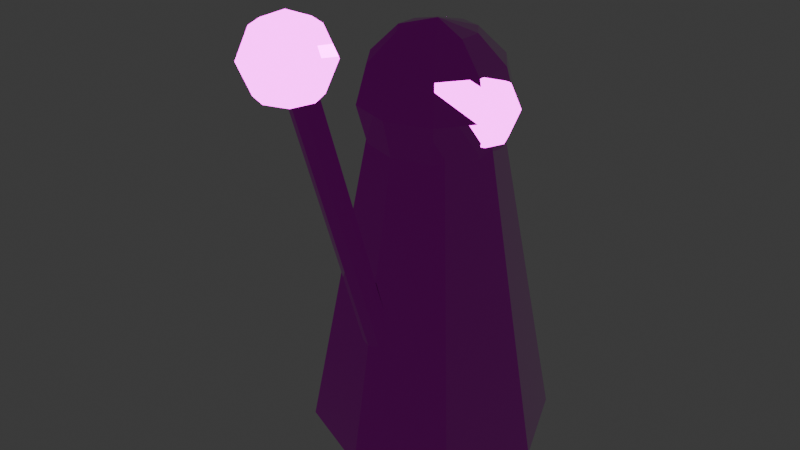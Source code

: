 # Source: SK_CinderCaster.blend  (saved by Blender 4.0.36; exported with 4.5.12 LTS)
import bpy
from mathutils import Matrix  # noqa: F401  (used for matrix-valued properties, if any)

bpy.ops.wm.read_factory_settings(use_empty=True)
scene = bpy.context.scene
scene.name = 'Scene'

# ---- collections
col_collection = bpy.data.collections.new('Collection'); scene.collection.children.link(col_collection)

# ---- images (referenced by path relative to the original .blend; pixels are not part of the script)
import os
ASSET_DIR = os.environ.get("B2B_ASSET_DIR", "")  # directory of the original .blend (textures are referenced by path, not embedded)
HERE = os.path.dirname(os.path.abspath(__file__))  # packed textures are extracted next to this script under _unpacked/

def load_image(name, relpath, width, height, colorspace="sRGB"):
    """Load a texture the original file referenced (path relative to the .blend, or extracted next to this script)."""
    p = next((c for c in (os.path.join(HERE, relpath), os.path.join(ASSET_DIR, relpath)) if relpath and os.path.exists(c)), "")
    if p:
        img = bpy.data.images.load(p, check_existing=True)
        img.name = name
    else:  # same state as the original file: an image datablock whose file is absent (Cycles renders it pink)
        img = bpy.data.images.new(name, width, height)
        img.source = "FILE"
        img.filepath = "//" + (relpath or name)
    img.colorspace_settings.name = colorspace
    return img
img_t_fc_charredcloth_bc_png = load_image('T_FC_CharredCloth_BC.png', 'T_FC_CharredCloth_BC.png', 1024, 1024, 'sRGB')
img_t_fc_charredcloth_n_png = load_image('T_FC_CharredCloth_N.png', 'T_FC_CharredCloth_N.png', 1024, 1024, 'Non-Color')
img_t_fc_charredcloth_orm_png = load_image('T_FC_CharredCloth_ORM.png', 'T_FC_CharredCloth_ORM.png', 1024, 1024, 'Non-Color')
img_t_fc_ember_bc_png = load_image('T_FC_Ember_BC.png', 'T_FC_Ember_BC.png', 1024, 1024, 'sRGB')
img_t_fc_ember_n_png = load_image('T_FC_Ember_N.png', 'T_FC_Ember_N.png', 1024, 1024, 'Non-Color')
img_t_fc_ember_orm_png = load_image('T_FC_Ember_ORM.png', 'T_FC_Ember_ORM.png', 1024, 1024, 'Non-Color')
img_t_fc_ember_e_png = load_image('T_FC_Ember_E.png', 'T_FC_Ember_E.png', 1024, 1024, 'sRGB')
img_t_fc_boneash_bc_png = load_image('T_FC_BoneAsh_BC.png', 'T_FC_BoneAsh_BC.png', 1024, 1024, 'sRGB')
img_t_fc_boneash_n_png = load_image('T_FC_BoneAsh_N.png', 'T_FC_BoneAsh_N.png', 1024, 1024, 'Non-Color')
img_t_fc_boneash_orm_png = load_image('T_FC_BoneAsh_ORM.png', 'T_FC_BoneAsh_ORM.png', 1024, 1024, 'Non-Color')

# ---- materials (node trees are filled in below, after node groups)
mat_m_fc_charredcloth = bpy.data.materials.new('M_FC_CharredCloth')
mat_m_fc_charredcloth.use_transparent_shadow = False
mat_m_fc_charredcloth.diffuse_color = (0.25, 0.12, 0.04, 1.0)
mat_m_fc_ember = bpy.data.materials.new('M_FC_Ember')
mat_m_fc_ember.use_transparent_shadow = False
mat_m_fc_ember.diffuse_color = (0.25, 0.12, 0.04, 1.0)
mat_m_fc_boneash = bpy.data.materials.new('M_FC_BoneAsh')
mat_m_fc_boneash.use_transparent_shadow = False
mat_m_fc_boneash.diffuse_color = (0.25, 0.12, 0.04, 1.0)

# ---- material node trees
mat_m_fc_charredcloth.use_nodes = True; mat_m_fc_charredcloth.node_tree.nodes.clear()
_N = mat_m_fc_charredcloth.node_tree.nodes; _L = mat_m_fc_charredcloth.node_tree.links
n0 = _N.new('ShaderNodeOutputMaterial'); n0.name = 'Material Output'; n0.location = (900, 0)
n1 = _N.new('ShaderNodeBsdfPrincipled'); n1.name = 'Principled BSDF'; n1.location = (640, 0)
n1.inputs[3].default_value = 1.45
n1.inputs[13].default_value = 0.42
n2 = _N.new('ShaderNodeTexCoord'); n2.name = 'Texture Coordinate'; n2.location = (-900, 0)
n3 = _N.new('ShaderNodeMapping'); n3.name = 'Mapping'; n3.location = (-700, 0)
n3.inputs[3].default_value = (2.0, 2.0, 2.0)
n4 = _N.new('ShaderNodeTexImage'); n4.name = 'Base Color | sRGB'; n4.location = (-450, 280)
n4.label = 'Base Color | sRGB'
n4.image = img_t_fc_charredcloth_bc_png
n5 = _N.new('ShaderNodeTexImage'); n5.name = 'Normal | Non-Color'; n5.location = (-450, 20)
n5.label = 'Normal | Non-Color'
n5.image = img_t_fc_charredcloth_n_png
n6 = _N.new('ShaderNodeTexImage'); n6.name = 'ORM | Non-Color (R AO / G Roughness / B Metallic)'; n6.location = (-450, -260)
n6.label = 'ORM | Non-Color (R AO / G Roughness / B Metallic)'
n6.image = img_t_fc_charredcloth_orm_png
n7 = _N.new('ShaderNodeNormalMap'); n7.name = 'Normal Map'; n7.location = (180, 20)
n7.inputs[0].default_value = 0.75
n8 = _N.new('ShaderNodeSeparateRGB'); n8.name = 'Separate RGB (Legacy)'; n8.location = (180, -260)
_L.new(n1.outputs[0], n0.inputs[0])
_L.new(n2.outputs[0], n3.inputs[0])
_L.new(n3.outputs[0], n4.inputs[0])
_L.new(n3.outputs[0], n5.inputs[0])
_L.new(n3.outputs[0], n6.inputs[0])
_L.new(n4.outputs[0], n1.inputs[0])
_L.new(n5.outputs[0], n7.inputs[1])
_L.new(n7.outputs[0], n1.inputs[5])
_L.new(n6.outputs[0], n8.inputs[0])
_L.new(n8.outputs[1], n1.inputs[2])
_L.new(n8.outputs[2], n1.inputs[1])
n0.is_active_output = True
mat_m_fc_ember.use_nodes = True; mat_m_fc_ember.node_tree.nodes.clear()
_N = mat_m_fc_ember.node_tree.nodes; _L = mat_m_fc_ember.node_tree.links
n0 = _N.new('ShaderNodeOutputMaterial'); n0.name = 'Material Output'; n0.location = (900, 0)
n1 = _N.new('ShaderNodeBsdfPrincipled'); n1.name = 'Principled BSDF'; n1.location = (640, 0)
n1.inputs[3].default_value = 1.45
n1.inputs[13].default_value = 0.42
n1.inputs[28].default_value = 6.0
n2 = _N.new('ShaderNodeTexCoord'); n2.name = 'Texture Coordinate'; n2.location = (-900, 0)
n3 = _N.new('ShaderNodeMapping'); n3.name = 'Mapping'; n3.location = (-700, 0)
n3.inputs[3].default_value = (2.0, 2.0, 2.0)
n4 = _N.new('ShaderNodeTexImage'); n4.name = 'Base Color | sRGB'; n4.location = (-450, 280)
n4.label = 'Base Color | sRGB'
n4.image = img_t_fc_ember_bc_png
n5 = _N.new('ShaderNodeTexImage'); n5.name = 'Normal | Non-Color'; n5.location = (-450, 20)
n5.label = 'Normal | Non-Color'
n5.image = img_t_fc_ember_n_png
n6 = _N.new('ShaderNodeTexImage'); n6.name = 'ORM | Non-Color (R AO / G Roughness / B Metallic)'; n6.location = (-450, -260)
n6.label = 'ORM | Non-Color (R AO / G Roughness / B Metallic)'
n6.image = img_t_fc_ember_orm_png
n7 = _N.new('ShaderNodeNormalMap'); n7.name = 'Normal Map'; n7.location = (180, 20)
n7.inputs[0].default_value = 0.75
n8 = _N.new('ShaderNodeSeparateRGB'); n8.name = 'Separate RGB (Legacy)'; n8.location = (180, -260)
n9 = _N.new('ShaderNodeTexImage'); n9.name = 'Emissive | sRGB'; n9.location = (-450, 540)
n9.label = 'Emissive | sRGB'
n9.image = img_t_fc_ember_e_png
_L.new(n1.outputs[0], n0.inputs[0])
_L.new(n2.outputs[0], n3.inputs[0])
_L.new(n3.outputs[0], n4.inputs[0])
_L.new(n3.outputs[0], n5.inputs[0])
_L.new(n3.outputs[0], n6.inputs[0])
_L.new(n4.outputs[0], n1.inputs[0])
_L.new(n5.outputs[0], n7.inputs[1])
_L.new(n7.outputs[0], n1.inputs[5])
_L.new(n6.outputs[0], n8.inputs[0])
_L.new(n8.outputs[1], n1.inputs[2])
_L.new(n8.outputs[2], n1.inputs[1])
_L.new(n3.outputs[0], n9.inputs[0])
_L.new(n9.outputs[0], n1.inputs[27])
n0.is_active_output = True
mat_m_fc_boneash.use_nodes = True; mat_m_fc_boneash.node_tree.nodes.clear()
_N = mat_m_fc_boneash.node_tree.nodes; _L = mat_m_fc_boneash.node_tree.links
n0 = _N.new('ShaderNodeOutputMaterial'); n0.name = 'Material Output'; n0.location = (900, 0)
n1 = _N.new('ShaderNodeBsdfPrincipled'); n1.name = 'Principled BSDF'; n1.location = (640, 0)
n1.inputs[3].default_value = 1.45
n1.inputs[13].default_value = 0.42
n2 = _N.new('ShaderNodeTexCoord'); n2.name = 'Texture Coordinate'; n2.location = (-900, 0)
n3 = _N.new('ShaderNodeMapping'); n3.name = 'Mapping'; n3.location = (-700, 0)
n3.inputs[3].default_value = (2.0, 2.0, 2.0)
n4 = _N.new('ShaderNodeTexImage'); n4.name = 'Base Color | sRGB'; n4.location = (-450, 280)
n4.label = 'Base Color | sRGB'
n4.image = img_t_fc_boneash_bc_png
n5 = _N.new('ShaderNodeTexImage'); n5.name = 'Normal | Non-Color'; n5.location = (-450, 20)
n5.label = 'Normal | Non-Color'
n5.image = img_t_fc_boneash_n_png
n6 = _N.new('ShaderNodeTexImage'); n6.name = 'ORM | Non-Color (R AO / G Roughness / B Metallic)'; n6.location = (-450, -260)
n6.label = 'ORM | Non-Color (R AO / G Roughness / B Metallic)'
n6.image = img_t_fc_boneash_orm_png
n7 = _N.new('ShaderNodeNormalMap'); n7.name = 'Normal Map'; n7.location = (180, 20)
n7.inputs[0].default_value = 0.75
n8 = _N.new('ShaderNodeSeparateRGB'); n8.name = 'Separate RGB (Legacy)'; n8.location = (180, -260)
_L.new(n1.outputs[0], n0.inputs[0])
_L.new(n2.outputs[0], n3.inputs[0])
_L.new(n3.outputs[0], n4.inputs[0])
_L.new(n3.outputs[0], n5.inputs[0])
_L.new(n3.outputs[0], n6.inputs[0])
_L.new(n4.outputs[0], n1.inputs[0])
_L.new(n5.outputs[0], n7.inputs[1])
_L.new(n7.outputs[0], n1.inputs[5])
_L.new(n6.outputs[0], n8.inputs[0])
_L.new(n8.outputs[1], n1.inputs[2])
_L.new(n8.outputs[2], n1.inputs[1])
n0.is_active_output = True

# ---- world
world_world = bpy.data.worlds.new('World'); scene.world = world_world
world_world.use_nodes = True; world_world.node_tree.nodes.clear()
_N = world_world.node_tree.nodes; _L = world_world.node_tree.links
n0 = _N.new('ShaderNodeOutputWorld'); n0.name = 'World Output'; n0.location = (300, 300)
n1 = _N.new('ShaderNodeBackground'); n1.name = 'Background'; n1.location = (10, 300)
n1.inputs[0].default_value = (0.05088, 0.05088, 0.05088, 1.0)
_L.new(n1.outputs[0], n0.inputs[0])
n0.is_active_output = True
world_world.color = (0.05088, 0.05088, 0.05088)
world_world.use_sun_shadow = False
world_world.sun_shadow_jitter_overblur = 0.0

# ---- meshes
me_sk_cindercaster_mesh = bpy.data.meshes.new('SK_CinderCaster_Mesh')
me_sk_cindercaster_mesh.from_pydata([(0.0, 0.55, -0.75), (0.0, 0.27, 0.75), (0.3889, 0.3889, -0.75), (0.1909, 0.1909, 0.75), (0.55, 0.0, -0.75), (0.27, 0.0, 0.75), (0.3889, -0.3889, -0.75), (0.1909, -0.1909, 0.75), (0.0, -0.55, -0.75), (0.0, -0.27, 0.75), (-0.3889, -0.3889, -0.75), (-0.1909, -0.1909, 0.75), (-0.55, 0.0, -0.75), (-0.27, 0.0, 0.75), (-0.3889, 0.3889, -0.75), (-0.1909, 0.1909, 0.75), (0.09992, 0.1375, 1.094), (0.1731, 0.2382, 0.97), (0.1998, 0.2751, 0.8), (0.1731, 0.2382, 0.63), (0.09992, 0.1375, 0.5056), (0.1617, 0.05253, 1.094), (0.28, 0.09099, 0.97), (0.3234, 0.1051, 0.8), (0.28, 0.09099, 0.63), (0.1617, 0.05253, 0.5056), (0.1617, -0.05253, 1.094), (0.28, -0.09099, 0.97), (0.3234, -0.1051, 0.8), (0.28, -0.09099, 0.63), (0.1617, -0.05253, 0.5056), (0.09992, -0.1375, 1.094), (0.1731, -0.2382, 0.97), (0.1998, -0.2751, 0.8), (0.1731, -0.2382, 0.63), (0.09992, -0.1375, 0.5056), (2.235e-08, -0.17, 1.094), (2.98e-08, -0.2944, 0.97), (4.47e-08, -0.34, 0.8), (2.98e-08, -0.2944, 0.63), (2.235e-08, -0.17, 0.5056), (-0.09992, -0.1375, 1.094), (-0.1731, -0.2382, 0.97), (-0.1998, -0.2751, 0.8), (-0.1731, -0.2382, 0.63), (-0.09992, -0.1375, 0.5056), (0.0, 0.0, 1.14), (-0.1617, -0.05253, 1.094), (-0.28, -0.09099, 0.97), (-0.3234, -0.1051, 0.8), (-0.28, -0.09099, 0.63), (-0.1617, -0.05253, 0.5056), (0.0, 0.0, 0.46), (-0.1617, 0.05253, 1.094), (-0.28, 0.09099, 0.97), (-0.3234, 0.1051, 0.8), (-0.28, 0.09099, 0.63), (-0.1617, 0.05253, 0.5056), (-0.09992, 0.1375, 1.094), (-0.1731, 0.2382, 0.97), (-0.1998, 0.2751, 0.8), (-0.1731, 0.2382, 0.63), (-0.09992, 0.1375, 0.5056), (-2.98e-08, 0.17, 1.094), (-5.96e-08, 0.2944, 0.97), (-5.96e-08, 0.34, 0.8), (-5.96e-08, 0.2944, 0.63), (-2.98e-08, 0.17, 0.5056), (0.31, 0.08, 0.9131), (0.3431, 0.1131, 0.8), (0.31, 0.08, 0.6869), (0.3431, 0.0, 0.9131), (0.39, 0.0, 0.8), (0.3431, 0.0, 0.6869), (0.31, -0.08, 0.9131), (0.3431, -0.1131, 0.8), (0.31, -0.08, 0.6869), (0.23, -0.1131, 0.9131), (0.23, -0.16, 0.8), (0.23, -0.1131, 0.6869), (0.15, -0.08, 0.9131), (0.1169, -0.1131, 0.8), (0.15, -0.08, 0.6869), (0.23, 0.0, 0.64), (0.1169, 0.0, 0.9131), (0.07, 0.0, 0.8), (0.1169, 0.0, 0.6869), (0.15, 0.08, 0.9131), (0.1169, 0.1131, 0.8), (0.15, 0.08, 0.6869), (0.23, 0.0, 0.96), (0.23, 0.1131, 0.9131), (0.23, 0.16, 0.8), (0.23, 0.1131, 0.6869), (0.0, -0.1739, -0.6325), (0.0, -0.792, 1.27), (0.04243, -0.1906, -0.6379), (0.04243, -0.8087, 1.264), (0.06, -0.231, -0.6511), (0.06, -0.849, 1.251), (0.04243, -0.2713, -0.6642), (0.04243, -0.8894, 1.238), (0.0, -0.288, -0.6696), (0.0, -0.9061, 1.233), (-0.04243, -0.2713, -0.6642), (-0.04243, -0.8894, 1.238), (-0.06, -0.231, -0.6511), (-0.06, -0.849, 1.251), (-0.04243, -0.1906, -0.6379), (-0.04243, -0.8087, 1.264), (0.09, -0.75, 1.307), (0.1273, -0.7127, 1.18), (0.09, -0.75, 1.053), (0.1273, -0.84, 1.307), (0.18, -0.84, 1.18), (0.1273, -0.84, 1.053), (0.09, -0.93, 1.307), (0.1273, -0.9673, 1.18), (0.09, -0.93, 1.053), (0.0, -0.9673, 1.307), (0.0, -1.02, 1.18), (0.0, -0.9673, 1.053), (-0.09, -0.93, 1.307), (-0.1273, -0.9673, 1.18), (-0.09, -0.93, 1.053), (0.0, -0.84, 1.0), (-0.1273, -0.84, 1.307), (-0.18, -0.84, 1.18), (-0.1273, -0.84, 1.053), (-0.09, -0.75, 1.307), (-0.1273, -0.7127, 1.18), (-0.09, -0.75, 1.053), (0.0, -0.84, 1.36), (0.0, -0.7127, 1.307), (0.0, -0.66, 1.18), (0.0, -0.7127, 1.053)], [], [(0, 1, 3, 2), (2, 3, 5, 4), (4, 5, 7, 6), (6, 7, 9, 8), (8, 9, 11, 10), (10, 11, 13, 12), (3, 1, 15, 13, 11, 9, 7, 5), (12, 13, 15, 14), (14, 15, 1, 0), (0, 2, 4, 6, 8, 10, 12, 14), (52, 67, 20), (66, 65, 18, 19), (64, 63, 16, 17), (67, 66, 19, 20), (65, 64, 17, 18), (63, 46, 16), (19, 18, 23, 24), (17, 16, 21, 22), (20, 19, 24, 25), (18, 17, 22, 23), (16, 46, 21), (52, 20, 25), (22, 21, 26, 27), (25, 24, 29, 30), (23, 22, 27, 28), (21, 46, 26), (52, 25, 30), (24, 23, 28, 29), (30, 29, 34, 35), (28, 27, 32, 33), (26, 46, 31), (52, 30, 35), (29, 28, 33, 34), (27, 26, 31, 32), (35, 34, 39, 40), (33, 32, 37, 38), (31, 46, 36), (52, 35, 40), (34, 33, 38, 39), (32, 31, 36, 37), (40, 39, 44, 45), (38, 37, 42, 43), (36, 46, 41), (52, 40, 45), (39, 38, 43, 44), (37, 36, 41, 42), (45, 44, 50, 51), (43, 42, 48, 49), (41, 46, 47), (52, 45, 51), (44, 43, 49, 50), (42, 41, 47, 48), (49, 48, 54, 55), (47, 46, 53), (52, 51, 57), (50, 49, 55, 56), (48, 47, 53, 54), (51, 50, 56, 57), (53, 46, 58), (52, 57, 62), (56, 55, 60, 61), (54, 53, 58, 59), (57, 56, 61, 62), (55, 54, 59, 60), (52, 62, 67), (61, 60, 65, 66), (59, 58, 63, 64), (62, 61, 66, 67), (60, 59, 64, 65), (58, 46, 63), (83, 93, 70), (92, 91, 68, 69), (93, 92, 69, 70), (91, 90, 68), (69, 68, 71, 72), (70, 69, 72, 73), (68, 90, 71), (83, 70, 73), (83, 73, 76), (72, 71, 74, 75), (73, 72, 75, 76), (71, 90, 74), (83, 76, 79), (75, 74, 77, 78), (76, 75, 78, 79), (74, 90, 77), (83, 79, 82), (78, 77, 80, 81), (79, 78, 81, 82), (77, 90, 80), (83, 82, 86), (81, 80, 84, 85), (82, 81, 85, 86), (80, 90, 84), (84, 90, 87), (83, 86, 89), (85, 84, 87, 88), (86, 85, 88, 89), (89, 88, 92, 93), (87, 90, 91), (83, 89, 93), (88, 87, 91, 92), (94, 95, 97, 96), (96, 97, 99, 98), (98, 99, 101, 100), (100, 101, 103, 102), (102, 103, 105, 104), (104, 105, 107, 106), (97, 95, 109, 107, 105, 103, 101, 99), (106, 107, 109, 108), (108, 109, 95, 94), (94, 96, 98, 100, 102, 104, 106, 108), (125, 135, 112), (134, 133, 110, 111), (135, 134, 111, 112), (133, 132, 110), (125, 112, 115), (111, 110, 113, 114), (112, 111, 114, 115), (110, 132, 113), (125, 115, 118), (114, 113, 116, 117), (115, 114, 117, 118), (113, 132, 116), (125, 118, 121), (117, 116, 119, 120), (118, 117, 120, 121), (116, 132, 119), (125, 121, 124), (120, 119, 122, 123), (121, 120, 123, 124), (119, 132, 122), (122, 132, 126), (125, 124, 128), (123, 122, 126, 127), (124, 123, 127, 128), (128, 127, 130, 131), (126, 132, 129), (125, 128, 131), (127, 126, 129, 130), (131, 130, 134, 135), (129, 132, 133), (125, 131, 135), (130, 129, 133, 134)])
me_sk_cindercaster_mesh.polygons.foreach_set('material_index', [0, 0, 0, 0, 0, 0, 0, 0, 0, 0, 0, 0, 0, 0, 0, 0, 0, 0, 0, 0, 0, 0, 0, 0, 0, 0, 0, 0, 0, 0, 0, 0, 0, 0, 0, 0, 0, 0, 0, 0, 0, 0, 0, 0, 0, 0, 0, 0, 0, 0, 0, 0, 0, 0, 0, 0, 0, 0, 0, 0, 0, 0, 0, 0, 0, 0, 0, 0, 0, 0, 1, 1, 1, 1, 1, 1, 1, 1, 1, 1, 1, 1, 1, 1, 1, 1, 1, 1, 1, 1, 1, 1, 1, 1, 1, 1, 1, 1, 1, 1, 1, 1, 2, 2, 2, 2, 2, 2, 2, 2, 2, 2, 1, 1, 1, 1, 1, 1, 1, 1, 1, 1, 1, 1, 1, 1, 1, 1, 1, 1, 1, 1, 1, 1, 1, 1, 1, 1, 1, 1, 1, 1, 1, 1])
_uv = me_sk_cindercaster_mesh.uv_layers.new(name='UVMap')
_uv.uv.foreach_set('vector', [1.0, 0.5, 1.0, 1.0, 0.875, 1.0, 0.875, 0.5, 0.875, 0.5, 0.875, 1.0, 0.75, 1.0, 0.75, 0.5, 0.75, 0.5, 0.75, 1.0, 0.625, 1.0, 0.625, 0.5, 0.625, 0.5, 0.625, 1.0, 0.5, 1.0, 0.5, 0.5, 0.5, 0.5, 0.5, 1.0, 0.375, 1.0, 0.375, 0.5, 0.375, 0.5, 0.375, 1.0, 0.25, 1.0, 0.25, 0.5, 0.4197, 0.4197, 0.25, 0.49, 0.08029, 0.4197, 0.01, 0.25, 0.08029, 0.08029, 0.25, 0.01, 0.4197, 0.08029, 0.49, 0.25, 0.25, 0.5, 0.25, 1.0, 0.125, 1.0, 0.125, 0.5, 0.125, 0.5, 0.125, 1.0, 0.0, 1.0, 0.0, 0.5, 0.75, 0.49, 0.9197, 0.4197, 0.99, 0.25, 0.9197, 0.08029, 0.75, 0.01, 0.5803, 0.08029, 0.51, 0.25, 0.5803, 0.4197, 0.65, 0.0, 0.7, 0.1667, 0.6, 0.1667, 0.7, 0.3333, 0.7, 0.5, 0.6, 0.5, 0.6, 0.3333, 0.7, 0.6667, 0.7, 0.8333, 0.6, 0.8333, 0.6, 0.6667, 0.7, 0.1667, 0.7, 0.3333, 0.6, 0.3333, 0.6, 0.1667, 0.7, 0.5, 0.7, 0.6667, 0.6, 0.6667, 0.6, 0.5, 0.7, 0.8333, 0.65, 1.0, 0.6, 0.8333, 0.6, 0.3333, 0.6, 0.5, 0.5, 0.5, 0.5, 0.3333, 0.6, 0.6667, 0.6, 0.8333, 0.5, 0.8333, 0.5, 0.6667, 0.6, 0.1667, 0.6, 0.3333, 0.5, 0.3333, 0.5, 0.1667, 0.6, 0.5, 0.6, 0.6667, 0.5, 0.6667, 0.5, 0.5, 0.6, 0.8333, 0.55, 1.0, 0.5, 0.8333, 0.55, 0.0, 0.6, 0.1667, 0.5, 0.1667, 0.5, 0.6667, 0.5, 0.8333, 0.4, 0.8333, 0.4, 0.6667, 0.5, 0.1667, 0.5, 0.3333, 0.4, 0.3333, 0.4, 0.1667, 0.5, 0.5, 0.5, 0.6667, 0.4, 0.6667, 0.4, 0.5, 0.5, 0.8333, 0.45, 1.0, 0.4, 0.8333, 0.45, 0.0, 0.5, 0.1667, 0.4, 0.1667, 0.5, 0.3333, 0.5, 0.5, 0.4, 0.5, 0.4, 0.3333, 0.4, 0.1667, 0.4, 0.3333, 0.3, 0.3333, 0.3, 0.1667, 0.4, 0.5, 0.4, 0.6667, 0.3, 0.6667, 0.3, 0.5, 0.4, 0.8333, 0.35, 1.0, 0.3, 0.8333, 0.35, 0.0, 0.4, 0.1667, 0.3, 0.1667, 0.4, 0.3333, 0.4, 0.5, 0.3, 0.5, 0.3, 0.3333, 0.4, 0.6667, 0.4, 0.8333, 0.3, 0.8333, 0.3, 0.6667, 0.3, 0.1667, 0.3, 0.3333, 0.2, 0.3333, 0.2, 0.1667, 0.3, 0.5, 0.3, 0.6667, 0.2, 0.6667, 0.2, 0.5, 0.3, 0.8333, 0.25, 1.0, 0.2, 0.8333, 0.25, 0.0, 0.3, 0.1667, 0.2, 0.1667, 0.3, 0.3333, 0.3, 0.5, 0.2, 0.5, 0.2, 0.3333, 0.3, 0.6667, 0.3, 0.8333, 0.2, 0.8333, 0.2, 0.6667, 0.2, 0.1667, 0.2, 0.3333, 0.1, 0.3333, 0.1, 0.1667, 0.2, 0.5, 0.2, 0.6667, 0.1, 0.6667, 0.1, 0.5, 0.2, 0.8333, 0.15, 1.0, 0.1, 0.8333, 0.15, 0.0, 0.2, 0.1667, 0.1, 0.1667, 0.2, 0.3333, 0.2, 0.5, 0.1, 0.5, 0.1, 0.3333, 0.2, 0.6667, 0.2, 0.8333, 0.1, 0.8333, 0.1, 0.6667, 0.1, 0.1667, 0.1, 0.3333, 0.0, 0.3333, 5.96e-08, 0.1667, 0.1, 0.5, 0.1, 0.6667, 0.0, 0.6667, 5.96e-08, 0.5, 0.1, 0.8333, 0.05, 1.0, 5.96e-08, 0.8333, 0.05, 0.0, 0.1, 0.1667, 5.96e-08, 0.1667, 0.1, 0.3333, 0.1, 0.5, 5.96e-08, 0.5, 0.0, 0.3333, 0.1, 0.6667, 0.1, 0.8333, 5.96e-08, 0.8333, 0.0, 0.6667, 1.0, 0.5, 1.0, 0.6667, 0.9, 0.6667, 0.9, 0.5, 1.0, 0.8333, 0.95, 1.0, 0.9, 0.8333, 0.95, 0.0, 1.0, 0.1667, 0.9, 0.1667, 1.0, 0.3333, 1.0, 0.5, 0.9, 0.5, 0.9, 0.3333, 1.0, 0.6667, 1.0, 0.8333, 0.9, 0.8333, 0.9, 0.6667, 1.0, 0.1667, 1.0, 0.3333, 0.9, 0.3333, 0.9, 0.1667, 0.9, 0.8333, 0.85, 1.0, 0.8, 0.8333, 0.85, 0.0, 0.9, 0.1667, 0.8, 0.1667, 0.9, 0.3333, 0.9, 0.5, 0.8, 0.5, 0.8, 0.3333, 0.9, 0.6667, 0.9, 0.8333, 0.8, 0.8333, 0.8, 0.6667, 0.9, 0.1667, 0.9, 0.3333, 0.8, 0.3333, 0.8, 0.1667, 0.9, 0.5, 0.9, 0.6667, 0.8, 0.6667, 0.8, 0.5, 0.75, 0.0, 0.8, 0.1667, 0.7, 0.1667, 0.8, 0.3333, 0.8, 0.5, 0.7, 0.5, 0.7, 0.3333, 0.8, 0.6667, 0.8, 0.8333, 0.7, 0.8333, 0.7, 0.6667, 0.8, 0.1667, 0.8, 0.3333, 0.7, 0.3333, 0.7, 0.1667, 0.8, 0.5, 0.8, 0.6667, 0.7, 0.6667, 0.7, 0.5, 0.8, 0.8333, 0.75, 1.0, 0.7, 0.8333, 0.6875, 0.0, 0.75, 0.25, 0.625, 0.25, 0.75, 0.5, 0.75, 0.75, 0.625, 0.75, 0.625, 0.5, 0.75, 0.25, 0.75, 0.5, 0.625, 0.5, 0.625, 0.25, 0.75, 0.75, 0.6875, 1.0, 0.625, 0.75, 0.625, 0.5, 0.625, 0.75, 0.5, 0.75, 0.5, 0.5, 0.625, 0.25, 0.625, 0.5, 0.5, 0.5, 0.5, 0.25, 0.625, 0.75, 0.5625, 1.0, 0.5, 0.75, 0.5625, 0.0, 0.625, 0.25, 0.5, 0.25, 0.4375, 0.0, 0.5, 0.25, 0.375, 0.25, 0.5, 0.5, 0.5, 0.75, 0.375, 0.75, 0.375, 0.5, 0.5, 0.25, 0.5, 0.5, 0.375, 0.5, 0.375, 0.25, 0.5, 0.75, 0.4375, 1.0, 0.375, 0.75, 0.3125, 0.0, 0.375, 0.25, 0.25, 0.25, 0.375, 0.5, 0.375, 0.75, 0.25, 0.75, 0.25, 0.5, 0.375, 0.25, 0.375, 0.5, 0.25, 0.5, 0.25, 0.25, 0.375, 0.75, 0.3125, 1.0, 0.25, 0.75, 0.1875, 0.0, 0.25, 0.25, 0.125, 0.25, 0.25, 0.5, 0.25, 0.75, 0.125, 0.75, 0.125, 0.5, 0.25, 0.25, 0.25, 0.5, 0.125, 0.5, 0.125, 0.25, 0.25, 0.75, 0.1875, 1.0, 0.125, 0.75, 0.0625, 0.0, 0.125, 0.25, 0.0, 0.25, 0.125, 0.5, 0.125, 0.75, 0.0, 0.75, 0.0, 0.5, 0.125, 0.25, 0.125, 0.5, 0.0, 0.5, 0.0, 0.25, 0.125, 0.75, 0.0625, 1.0, 0.0, 0.75, 1.0, 0.75, 0.9375, 1.0, 0.875, 0.75, 0.9375, 0.0, 1.0, 0.25, 0.875, 0.25, 1.0, 0.5, 1.0, 0.75, 0.875, 0.75, 0.875, 0.5, 1.0, 0.25, 1.0, 0.5, 0.875, 0.5, 0.875, 0.25, 0.875, 0.25, 0.875, 0.5, 0.75, 0.5, 0.75, 0.25, 0.875, 0.75, 0.8125, 1.0, 0.75, 0.75, 0.8125, 0.0, 0.875, 0.25, 0.75, 0.25, 0.875, 0.5, 0.875, 0.75, 0.75, 0.75, 0.75, 0.5, 1.0, 0.5, 1.0, 1.0, 0.875, 1.0, 0.875, 0.5, 0.875, 0.5, 0.875, 1.0, 0.75, 1.0, 0.75, 0.5, 0.75, 0.5, 0.75, 1.0, 0.625, 1.0, 0.625, 0.5, 0.625, 0.5, 0.625, 1.0, 0.5, 1.0, 0.5, 0.5, 0.5, 0.5, 0.5, 1.0, 0.375, 1.0, 0.375, 0.5, 0.375, 0.5, 0.375, 1.0, 0.25, 1.0, 0.25, 0.5, 0.4197, 0.4197, 0.25, 0.49, 0.08029, 0.4197, 0.01, 0.25, 0.08029, 0.08029, 0.25, 0.01, 0.4197, 0.08029, 0.49, 0.25, 0.25, 0.5, 0.25, 1.0, 0.125, 1.0, 0.125, 0.5, 0.125, 0.5, 0.125, 1.0, 0.0, 1.0, 0.0, 0.5, 0.75, 0.49, 0.9197, 0.4197, 0.99, 0.25, 0.9197, 0.08029, 0.75, 0.01, 0.5803, 0.08029, 0.51, 0.25, 0.5803, 0.4197, 0.6875, 0.0, 0.75, 0.25, 0.625, 0.25, 0.75, 0.5, 0.75, 0.75, 0.625, 0.75, 0.625, 0.5, 0.75, 0.25, 0.75, 0.5, 0.625, 0.5, 0.625, 0.25, 0.75, 0.75, 0.6875, 1.0, 0.625, 0.75, 0.5625, 0.0, 0.625, 0.25, 0.5, 0.25, 0.625, 0.5, 0.625, 0.75, 0.5, 0.75, 0.5, 0.5, 0.625, 0.25, 0.625, 0.5, 0.5, 0.5, 0.5, 0.25, 0.625, 0.75, 0.5625, 1.0, 0.5, 0.75, 0.4375, 0.0, 0.5, 0.25, 0.375, 0.25, 0.5, 0.5, 0.5, 0.75, 0.375, 0.75, 0.375, 0.5, 0.5, 0.25, 0.5, 0.5, 0.375, 0.5, 0.375, 0.25, 0.5, 0.75, 0.4375, 1.0, 0.375, 0.75, 0.3125, 0.0, 0.375, 0.25, 0.25, 0.25, 0.375, 0.5, 0.375, 0.75, 0.25, 0.75, 0.25, 0.5, 0.375, 0.25, 0.375, 0.5, 0.25, 0.5, 0.25, 0.25, 0.375, 0.75, 0.3125, 1.0, 0.25, 0.75, 0.1875, 0.0, 0.25, 0.25, 0.125, 0.25, 0.25, 0.5, 0.25, 0.75, 0.125, 0.75, 0.125, 0.5, 0.25, 0.25, 0.25, 0.5, 0.125, 0.5, 0.125, 0.25, 0.25, 0.75, 0.1875, 1.0, 0.125, 0.75, 0.125, 0.75, 0.0625, 1.0, 0.0, 0.75, 0.0625, 0.0, 0.125, 0.25, 0.0, 0.25, 0.125, 0.5, 0.125, 0.75, 0.0, 0.75, 0.0, 0.5, 0.125, 0.25, 0.125, 0.5, 0.0, 0.5, 0.0, 0.25, 1.0, 0.25, 1.0, 0.5, 0.875, 0.5, 0.875, 0.25, 1.0, 0.75, 0.9375, 1.0, 0.875, 0.75, 0.9375, 0.0, 1.0, 0.25, 0.875, 0.25, 1.0, 0.5, 1.0, 0.75, 0.875, 0.75, 0.875, 0.5, 0.875, 0.25, 0.875, 0.5, 0.75, 0.5, 0.75, 0.25, 0.875, 0.75, 0.8125, 1.0, 0.75, 0.75, 0.8125, 0.0, 0.875, 0.25, 0.75, 0.25, 0.875, 0.5, 0.875, 0.75, 0.75, 0.75, 0.75, 0.5])
me_sk_cindercaster_mesh.materials.append(mat_m_fc_charredcloth)
me_sk_cindercaster_mesh.materials.append(mat_m_fc_ember)
me_sk_cindercaster_mesh.materials.append(mat_m_fc_boneash)
me_sk_cindercaster_mesh.update()
arm_sk_cindercaster_rig_data = bpy.data.armatures.new('SK_CinderCaster_Rig_Data')  # bones are not reproduced

# ---- objects
ob_sk_cindercaster = bpy.data.objects.new('SK_CinderCaster', me_sk_cindercaster_mesh)
ob_sk_cindercaster_skeleton = bpy.data.objects.new('SK_CinderCaster_Skeleton', arm_sk_cindercaster_rig_data)

# ---- transforms, parenting, visibility, modifiers, constraints
ob_sk_cindercaster.parent = ob_sk_cindercaster_skeleton
ob_sk_cindercaster.location = (0.0, 0.0, 0.75)
_vg = ob_sk_cindercaster.vertex_groups.new(name='root')
_vg.add([0, 2, 4, 6, 8, 10, 12, 14, 94, 96, 98, 100, 102, 104, 106, 108], 1.0, 'REPLACE')
_vg = ob_sk_cindercaster.vertex_groups.new(name='pelvis')
_vg.add([19, 20, 24, 25, 29, 30, 34, 35, 39, 40, 44, 45, 50, 51, 52, 56, 57, 61, 62, 66, 67, 83], 1.0, 'REPLACE')
_vg = ob_sk_cindercaster.vertex_groups.new(name='spine')
_vg.add([1, 3, 5, 7, 9, 11, 13, 15, 17, 18, 22, 23, 27, 28, 32, 33, 37, 38, 42, 43, 48, 49, 54, 55, 59, 60, 64, 65, 68, 69, 70, 71, 72, 73, 74, 75, 76, 77, 78, 79, 80, 81, 82, 84, 85, 86, 87, 88, 89, 90, 91, 92, 93, 125], 1.0, 'REPLACE')
_vg = ob_sk_cindercaster.vertex_groups.new(name='head')
_vg.add([16, 21, 26, 31, 36, 41, 46, 47, 53, 58, 63, 95, 97, 99, 101, 103, 105, 107, 109, 110, 111, 112, 113, 114, 115, 116, 117, 118, 119, 120, 121, 122, 123, 124, 126, 127, 128, 129, 130, 131, 132, 133, 134, 135], 1.0, 'REPLACE')
_m = ob_sk_cindercaster.modifiers.new('Armature', 'ARMATURE')
_m.object = ob_sk_cindercaster_skeleton
ob_sk_cindercaster_skeleton.location = (0.0, 0.0, 0.0)

# ---- collection membership
col_collection.objects.link(ob_sk_cindercaster)
col_collection.objects.link(ob_sk_cindercaster_skeleton)

# ---- scene / render settings (as saved in the file)
scene.frame_start = 1; scene.frame_end = 250; scene.frame_set(1)
scene.render.engine = 'BLENDER_EEVEE_NEXT'
scene.cycles.sampling_pattern = 'TABULATED_SOBOL'
bpy.context.view_layer.update()

# ---- added for rendering (the .blend has no active camera): camera
cam_auto = bpy.data.cameras.new('AutoCamera')
cam_auto.lens = 50.0
cam_auto.sensor_width = 36.0
cam_auto.clip_end = 1000.0
ob_auto_camera = bpy.data.objects.new('AutoCamera', cam_auto)
scene.collection.objects.link(ob_auto_camera)
ob_auto_camera.location = (2.63762, -3.40014, 3.1651)
ob_auto_camera.rotation_euler = (1.09748, -7.21219e-08, 0.694738)
scene.camera = ob_auto_camera
bpy.context.view_layer.update()

